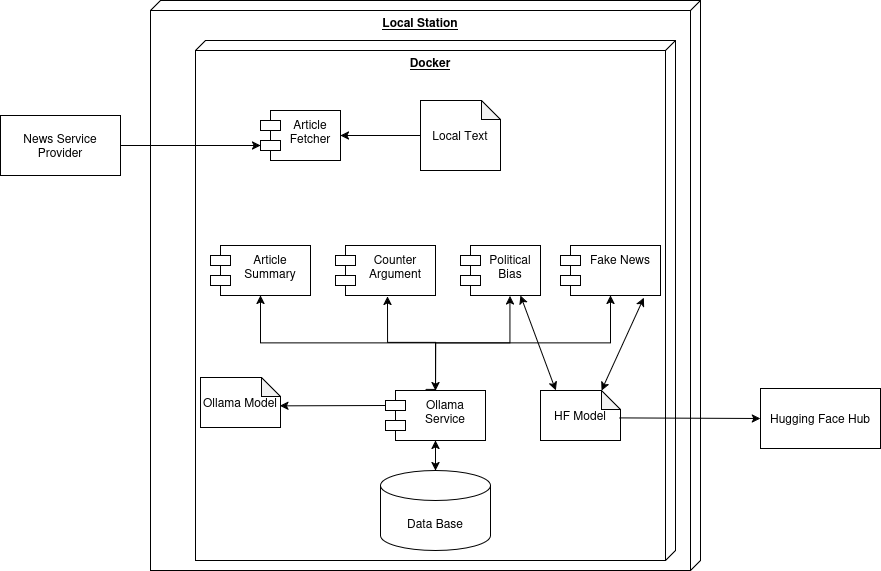

The diagram above was exported from draw.io. Its source (the exported page's mxGraphModel, read from the mxfile embedded in the PNG):
<mxGraphModel dx="1742" dy="460" grid="1" gridSize="10" guides="1" tooltips="1" connect="1" arrows="1" fold="1" page="1" pageScale="1" pageWidth="850" pageHeight="1100" math="0" shadow="0">
  <root>
    <mxCell id="0" />
    <mxCell id="1" parent="0" />
    <mxCell id="Gobl0yivheKdkl8lbDqX-2" parent="1" style="verticalAlign=top;align=center;spacingTop=8;spacingLeft=2;spacingRight=12;shape=cube;size=10;direction=south;fontStyle=4;html=1;whiteSpace=wrap;" value="&lt;div align=&quot;center&quot;&gt;&lt;b&gt;Local Station&lt;/b&gt;&lt;/div&gt;" vertex="1">
      <mxGeometry height="570" width="550" x="140" y="240" as="geometry" />
    </mxCell>
    <mxCell id="Gobl0yivheKdkl8lbDqX-3" parent="1" style="verticalAlign=top;align=center;spacingTop=8;spacingLeft=2;spacingRight=12;shape=cube;size=10;direction=south;fontStyle=4;html=1;whiteSpace=wrap;" value="&lt;b&gt;Docker&lt;/b&gt;" vertex="1">
      <mxGeometry height="520" width="480" x="185" y="280" as="geometry" />
    </mxCell>
    <mxCell id="Gobl0yivheKdkl8lbDqX-4" parent="1" style="rounded=0;whiteSpace=wrap;html=1;" value="News Service Provider" vertex="1">
      <mxGeometry height="60" width="120" x="-10" y="355" as="geometry" />
    </mxCell>
    <mxCell id="Gobl0yivheKdkl8lbDqX-5" parent="1" style="shape=module;align=left;spacingLeft=20;align=center;verticalAlign=top;whiteSpace=wrap;html=1;" value="Article Fetcher" vertex="1">
      <mxGeometry height="50" width="80" x="250" y="350" as="geometry" />
    </mxCell>
    <mxCell id="Gobl0yivheKdkl8lbDqX-6" parent="1" style="shape=note;whiteSpace=wrap;html=1;backgroundOutline=1;darkOpacity=0.05;size=19;" value="Local Text" vertex="1">
      <mxGeometry height="70" width="80" x="410" y="340" as="geometry" />
    </mxCell>
    <mxCell id="Gobl0yivheKdkl8lbDqX-7" edge="1" parent="1" source="Gobl0yivheKdkl8lbDqX-4" style="endArrow=classic;html=1;rounded=0;exitX=1;exitY=0.5;exitDx=0;exitDy=0;entryX=0;entryY=0;entryDx=0;entryDy=35;entryPerimeter=0;" target="Gobl0yivheKdkl8lbDqX-5" value="">
      <mxGeometry height="50" relative="1" width="50" as="geometry">
        <mxPoint x="360" y="470" as="sourcePoint" />
        <mxPoint x="410" y="420" as="targetPoint" />
      </mxGeometry>
    </mxCell>
    <mxCell id="Gobl0yivheKdkl8lbDqX-8" edge="1" parent="1" source="Gobl0yivheKdkl8lbDqX-6" style="endArrow=classic;html=1;rounded=0;entryX=1;entryY=0.5;entryDx=0;entryDy=0;" target="Gobl0yivheKdkl8lbDqX-5" value="">
      <mxGeometry height="50" relative="1" width="50" as="geometry">
        <mxPoint x="360" y="470" as="sourcePoint" />
        <mxPoint x="410" y="420" as="targetPoint" />
      </mxGeometry>
    </mxCell>
    <mxCell id="Gobl0yivheKdkl8lbDqX-9" parent="1" style="shape=module;align=left;spacingLeft=20;align=center;verticalAlign=top;whiteSpace=wrap;html=1;" value="Article Summary" vertex="1">
      <mxGeometry height="50" width="100" x="200" y="485" as="geometry" />
    </mxCell>
    <mxCell id="Gobl0yivheKdkl8lbDqX-10" parent="1" style="shape=module;align=left;spacingLeft=20;align=center;verticalAlign=top;whiteSpace=wrap;html=1;" value="Counter Argument" vertex="1">
      <mxGeometry height="50" width="100" x="325" y="485" as="geometry" />
    </mxCell>
    <mxCell id="Gobl0yivheKdkl8lbDqX-11" parent="1" style="shape=module;align=left;spacingLeft=20;align=center;verticalAlign=top;whiteSpace=wrap;html=1;" value="Political Bias" vertex="1">
      <mxGeometry height="50" width="80" x="450" y="485" as="geometry" />
    </mxCell>
    <mxCell id="Gobl0yivheKdkl8lbDqX-12" parent="1" style="shape=module;align=left;spacingLeft=20;align=center;verticalAlign=top;whiteSpace=wrap;html=1;" value="Fake News" vertex="1">
      <mxGeometry height="50" width="100" x="550" y="485" as="geometry" />
    </mxCell>
    <mxCell id="Gobl0yivheKdkl8lbDqX-13" parent="1" style="shape=note;whiteSpace=wrap;html=1;backgroundOutline=1;darkOpacity=0.05;size=19;" value="Ollama Model" vertex="1">
      <mxGeometry height="50" width="80" x="190" y="617" as="geometry" />
    </mxCell>
    <mxCell id="Gobl0yivheKdkl8lbDqX-14" parent="1" style="shape=module;align=left;spacingLeft=20;align=center;verticalAlign=top;whiteSpace=wrap;html=1;" value="Ollama Service" vertex="1">
      <mxGeometry height="50" width="100" x="375" y="630" as="geometry" />
    </mxCell>
    <mxCell id="Gobl0yivheKdkl8lbDqX-15" parent="1" style="rounded=0;whiteSpace=wrap;html=1;" value="Hugging Face Hub" vertex="1">
      <mxGeometry height="60" width="120" x="750" y="628" as="geometry" />
    </mxCell>
    <mxCell id="Gobl0yivheKdkl8lbDqX-16" edge="1" parent="1" source="Gobl0yivheKdkl8lbDqX-14" style="endArrow=classic;html=1;rounded=0;exitX=0;exitY=0;exitDx=0;exitDy=15;exitPerimeter=0;entryX=0.992;entryY=0.567;entryDx=0;entryDy=0;entryPerimeter=0;" target="Gobl0yivheKdkl8lbDqX-13" value="">
      <mxGeometry height="50" relative="1" width="50" as="geometry">
        <mxPoint x="340" y="570" as="sourcePoint" />
        <mxPoint x="390" y="520" as="targetPoint" />
      </mxGeometry>
    </mxCell>
    <mxCell id="Gobl0yivheKdkl8lbDqX-17" edge="1" parent="1" source="Gobl0yivheKdkl8lbDqX-9" style="endArrow=classic;html=1;rounded=0;exitX=0.5;exitY=1;exitDx=0;exitDy=0;entryX=0.5;entryY=0;entryDx=0;entryDy=0;startArrow=classic;startFill=1;edgeStyle=orthogonalEdgeStyle;" target="Gobl0yivheKdkl8lbDqX-14" value="">
      <mxGeometry height="50" relative="1" width="50" as="geometry">
        <mxPoint x="406" y="590" as="sourcePoint" />
        <mxPoint x="300" y="590" as="targetPoint" />
      </mxGeometry>
    </mxCell>
    <mxCell id="Gobl0yivheKdkl8lbDqX-18" edge="1" parent="1" style="endArrow=none;html=1;rounded=0;startArrow=classic;startFill=1;edgeStyle=orthogonalEdgeStyle;endFill=0;" value="">
      <mxGeometry height="50" relative="1" width="50" as="geometry">
        <Array as="points">
          <mxPoint x="377" y="582" />
          <mxPoint x="425" y="582" />
          <mxPoint x="425" y="629" />
        </Array>
        <mxPoint x="377" y="536" as="sourcePoint" />
        <mxPoint x="415" y="629" as="targetPoint" />
      </mxGeometry>
    </mxCell>
    <mxCell id="Gobl0yivheKdkl8lbDqX-21" edge="1" parent="1" source="Gobl0yivheKdkl8lbDqX-14" style="endArrow=classic;html=1;rounded=0;exitX=0.5;exitY=0;exitDx=0;exitDy=0;entryX=0.618;entryY=1.01;entryDx=0;entryDy=0;entryPerimeter=0;edgeStyle=orthogonalEdgeStyle;" target="Gobl0yivheKdkl8lbDqX-11" value="">
      <mxGeometry height="50" relative="1" width="50" as="geometry">
        <mxPoint x="340" y="570" as="sourcePoint" />
        <mxPoint x="390" y="520" as="targetPoint" />
      </mxGeometry>
    </mxCell>
    <mxCell id="Gobl0yivheKdkl8lbDqX-22" edge="1" parent="1" source="Gobl0yivheKdkl8lbDqX-14" style="endArrow=classic;html=1;rounded=0;exitX=0.5;exitY=0;exitDx=0;exitDy=0;entryX=0.5;entryY=1;entryDx=0;entryDy=0;edgeStyle=orthogonalEdgeStyle;" target="Gobl0yivheKdkl8lbDqX-12" value="">
      <mxGeometry height="50" relative="1" width="50" as="geometry">
        <mxPoint x="340" y="570" as="sourcePoint" />
        <mxPoint x="390" y="520" as="targetPoint" />
      </mxGeometry>
    </mxCell>
    <mxCell id="Gobl0yivheKdkl8lbDqX-23" parent="1" style="shape=note;whiteSpace=wrap;html=1;backgroundOutline=1;darkOpacity=0.05;size=19;" value="HF Model" vertex="1">
      <mxGeometry height="50" width="80" x="530" y="630" as="geometry" />
    </mxCell>
    <mxCell id="Gobl0yivheKdkl8lbDqX-24" edge="1" parent="1" style="endArrow=classic;html=1;rounded=0;entryX=0;entryY=0.5;entryDx=0;entryDy=0;exitX=1.039;exitY=0.548;exitDx=0;exitDy=0;exitPerimeter=0;" target="Gobl0yivheKdkl8lbDqX-15" value="">
      <mxGeometry height="50" relative="1" width="50" as="geometry">
        <mxPoint x="609.1199999999999" y="657.4000000000001" as="sourcePoint" />
        <mxPoint x="746" y="658" as="targetPoint" />
      </mxGeometry>
    </mxCell>
    <mxCell id="Gobl0yivheKdkl8lbDqX-25" edge="1" parent="1" source="Gobl0yivheKdkl8lbDqX-23" style="endArrow=classic;html=1;rounded=0;exitX=0.191;exitY=-0.002;exitDx=0;exitDy=0;exitPerimeter=0;entryX=0.75;entryY=1;entryDx=0;entryDy=0;startArrow=classic;startFill=1;" target="Gobl0yivheKdkl8lbDqX-11" value="">
      <mxGeometry height="50" relative="1" width="50" as="geometry">
        <mxPoint x="410" y="570" as="sourcePoint" />
        <mxPoint x="460" y="520" as="targetPoint" />
      </mxGeometry>
    </mxCell>
    <mxCell id="Gobl0yivheKdkl8lbDqX-26" edge="1" parent="1" source="Gobl0yivheKdkl8lbDqX-23" style="endArrow=classic;html=1;rounded=0;exitX=0;exitY=0;exitDx=61;exitDy=0;exitPerimeter=0;entryX=0.833;entryY=1.047;entryDx=0;entryDy=0;startArrow=classic;startFill=1;entryPerimeter=0;" target="Gobl0yivheKdkl8lbDqX-12" value="">
      <mxGeometry height="50" relative="1" width="50" as="geometry">
        <mxPoint x="565" y="685" as="sourcePoint" />
        <mxPoint x="530" y="590" as="targetPoint" />
      </mxGeometry>
    </mxCell>
    <mxCell id="Gobl0yivheKdkl8lbDqX-28" parent="1" style="shape=cylinder3;whiteSpace=wrap;html=1;boundedLbl=1;backgroundOutline=1;size=15;" value="Data Base" vertex="1">
      <mxGeometry height="80" width="110" x="370" y="710" as="geometry" />
    </mxCell>
    <mxCell id="Gobl0yivheKdkl8lbDqX-29" edge="1" parent="1" source="Gobl0yivheKdkl8lbDqX-14" style="endArrow=classic;html=1;rounded=0;exitX=0.5;exitY=1;exitDx=0;exitDy=0;entryX=0.5;entryY=0;entryDx=0;entryDy=0;entryPerimeter=0;startArrow=classic;startFill=1;" target="Gobl0yivheKdkl8lbDqX-28" value="">
      <mxGeometry height="50" relative="1" width="50" as="geometry">
        <mxPoint x="410" y="770" as="sourcePoint" />
        <mxPoint x="460" y="720" as="targetPoint" />
      </mxGeometry>
    </mxCell>
  </root>
</mxGraphModel>